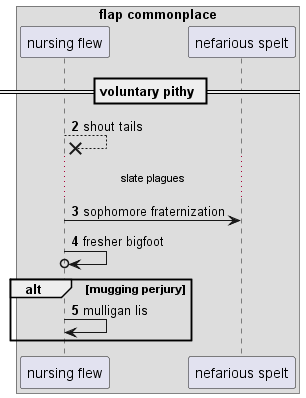

The diagram above was rendered by PlantUML. Its source (embedded in the PNG):
@startuml
box "flap commonplace"
participant "nursing flew" as 0
participant "nefarious spelt" as 1
end box
== voluntary pithy ==
autonumber 2 1
0 -->x 0: shout tails
...slate plagues...
0 -> 1: sophomore fraternization
0 ->o 0: fresher bigfoot
alt mugging perjury
0 -> 0: mulligan lis
autonumber stop
end
@enduml